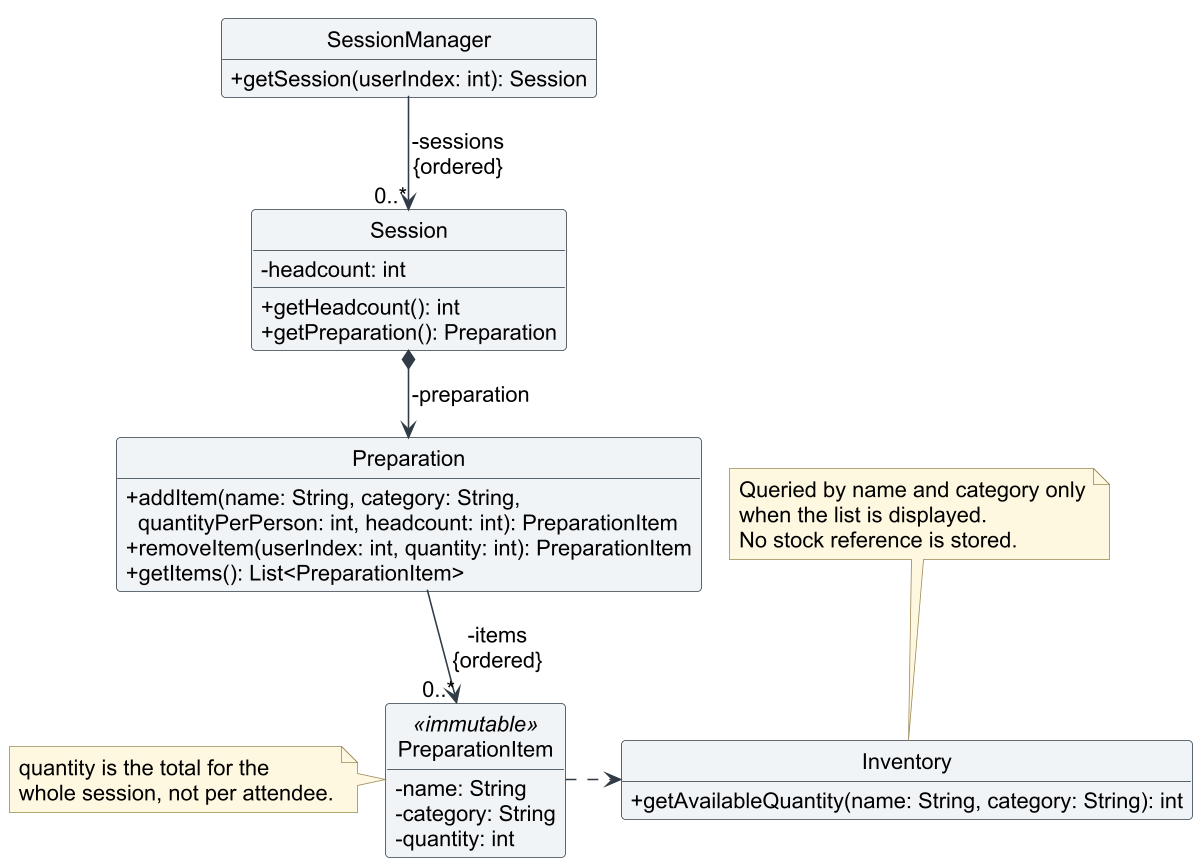

The diagram above was rendered by PlantUML. Its source (embedded in the PNG):
@startuml
!pragma layout smetana
' Reuses the loan diagrams' styling so all implementation diagrams look consistent.
!include loan-style.puml
hide circle
hide empty members
top to bottom direction
skinparam nodesep 45
skinparam ranksep 55

class SessionManager {
    +getSession(userIndex: int): Session
}

class Session {
    -headcount: int
    +getHeadcount(): int
    +getPreparation(): Preparation
}

class Preparation {
    +addItem(name: String, category: String,\n  quantityPerPerson: int, headcount: int): PreparationItem
    +removeItem(userIndex: int, quantity: int): PreparationItem
    +getItems(): List<PreparationItem>
}

class PreparationItem <<immutable>> {
    -name: String
    -category: String
    -quantity: int
}

class Inventory {
    +getAvailableQuantity(name: String, category: String): int
}

SessionManager -down-> "0..*" Session : -sessions\n{ordered}
Session *-down-> Preparation : -preparation
Preparation -down-> "0..*" PreparationItem : -items\n{ordered}
PreparationItem .right.> Inventory

note left of PreparationItem
  quantity is the total for the
  whole session, not per attendee.
end note

note top of Inventory
  Queried by name and category only
  when the list is displayed.
  No stock reference is stored.
end note
@enduml